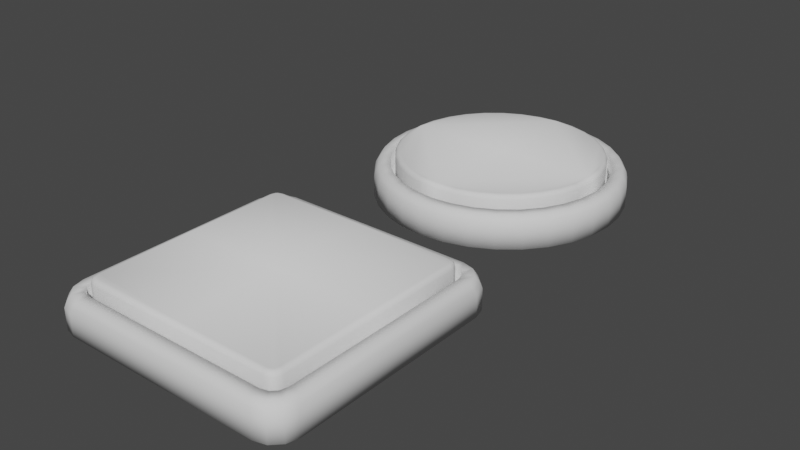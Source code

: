 # Source: Pressure_Plates.blend  (saved by Blender 3.0.42; exported with 4.5.12 LTS)
import bpy
from mathutils import Matrix  # noqa: F401  (used for matrix-valued properties, if any)

bpy.ops.wm.read_factory_settings(use_empty=True)
scene = bpy.context.scene
scene.name = 'Scene'

# ---- collections
col_collection = bpy.data.collections.new('Collection'); scene.collection.children.link(col_collection)

# ---- world
world_world = bpy.data.worlds.new('World'); scene.world = world_world
world_world.use_nodes = True; world_world.node_tree.nodes.clear()
_N = world_world.node_tree.nodes; _L = world_world.node_tree.links
n0 = _N.new('ShaderNodeOutputWorld'); n0.name = 'World Output'; n0.location = (300, 300)
n1 = _N.new('ShaderNodeBackground'); n1.name = 'Background'; n1.location = (10, 300)
n1.inputs[0].default_value = (0.05088, 0.05088, 0.05088, 1.0)
_L.new(n1.outputs[0], n0.inputs[0])
n0.is_active_output = True
world_world.color = (0.05088, 0.05088, 0.05088)
world_world.use_sun_shadow = False
world_world.sun_shadow_jitter_overblur = 0.0

# ---- meshes
me_cube_001 = bpy.data.meshes.new('Cube.001')
me_cube_001.from_pydata([(-1.0, 0.0, 0.0), (0.0, 1.0, 0.0), (0.0, 1.0, 0.1653), (-1.0, 0.0, 0.1653), (0.0, 0.8803, 0.2606), (-0.8803, 0.0, 0.2606), (-1.0, 0.8104, 0.0), (-0.8104, 1.0, 0.0), (-0.9746, 0.9052, 0.0), (-0.9052, 0.9746, 0.0), (-1.0, 0.8097, 0.1653), (-0.8097, 1.0, 0.1653), (-0.9745, 0.9049, 0.1653), (-0.9049, 0.9745, 0.1653), (-0.7613, 0.8803, 0.2606), (-0.8803, 0.7613, 0.2606), (-0.8248, 0.8633, 0.2606), (-0.8633, 0.8248, 0.2606), (0.0, 0.9635, 0.2606), (-0.9635, 0.0, 0.2606), (-0.8679, 0.9379, 0.2606), (-0.7722, 0.9635, 0.2606), (-0.9379, 0.8679, 0.2606), (-0.9635, 0.7722, 0.2606), (0.0, 0.8803, 0.1182), (-0.8803, 0.0, 0.1182), (-0.8031, 0.8257, 0.1182), (-0.7558, 0.8384, 0.1182), (-0.8257, 0.8031, 0.1182), (-0.8384, 0.7558, 0.1182), (-3.725e-09, 3.725e-09, 0.1182), (0.0, 0.8384, 0.1182), (-0.8384, 0.0, 0.1182), (-0.8248, 0.8633, 0.1182), (-0.7613, 0.8803, 0.1182), (-0.8633, 0.8248, 0.1182), (-0.8803, 0.7613, 0.1182), (0.0, 0.0, 0.0), (-0.9882, 0.0, 0.213), (0.0, 0.9882, 0.213), (-0.7917, 0.9882, 0.213), (-0.89, 0.9619, 0.213), (-0.9619, 0.89, 0.213), (-0.9882, 0.7917, 0.213)], [], [(6, 0, 3, 10), (39, 40, 21, 18), (43, 38, 19, 23), (6, 10, 12, 8), (8, 12, 13, 9), (9, 13, 11, 7), (40, 11, 13, 41), (41, 13, 12, 42), (42, 12, 10, 43), (1, 7, 11, 2), (16, 14, 21, 20), (17, 16, 20, 22), (15, 17, 22, 23), (14, 4, 18, 21), (5, 15, 23, 19), (32, 30, 31, 27, 26, 28, 29), (4, 14, 34, 24), (16, 17, 35, 33), (15, 5, 25, 36), (17, 15, 36, 35), (14, 16, 33, 34), (26, 27, 34, 33), (28, 26, 33, 35), (29, 28, 35, 36), (27, 31, 24, 34), (32, 29, 36, 25), (8, 9, 7, 1, 37, 0, 6), (22, 42, 43, 23), (20, 41, 42, 22), (21, 40, 41, 20), (10, 3, 38, 43), (2, 11, 40, 39)])
me_cube_001.polygons.foreach_set('use_smooth', [True] * 32)
_uv = me_cube_001.uv_layers.new(name='UVMap')
_uv.uv.foreach_set('vector', [0.7968, 0.3882, 0.8051, 7.092e-05, 0.8829, 0.0, 0.8746, 0.3878, 0.9007, 0.9075, 0.8983, 0.5283, 0.9233, 0.5368, 0.9256, 0.9067, 0.8984, 0.3798, 0.9065, 0.000578, 0.9314, 0.001815, 0.9235, 0.3717, 0.7968, 0.3882, 0.8746, 0.3878, 0.8762, 0.4347, 0.7984, 0.4349, 0.7984, 0.4349, 0.8762, 0.4347, 0.8825, 0.4716, 0.8046, 0.4717, 0.7991, 0.4717, 0.8769, 0.4731, 0.8746, 0.5199, 0.7968, 0.5183, 0.8983, 0.5283, 0.8746, 0.5199, 0.8769, 0.4731, 0.9007, 0.4799, 0.9065, 0.4663, 0.8825, 0.4716, 0.8762, 0.4347, 0.9001, 0.4282, 0.9001, 0.4282, 0.8762, 0.4347, 0.8746, 0.3878, 0.8984, 0.3798, 0.7992, 0.9065, 0.7968, 0.5183, 0.8746, 0.5199, 0.877, 0.9078, 0.5217, 0.3412, 0.5375, 0.3687, 0.5055, 0.3933, 0.4816, 0.352, 0.5217, 0.315, 0.5217, 0.3412, 0.4816, 0.352, 0.4816, 0.3043, 0.5375, 0.2876, 0.5217, 0.315, 0.4816, 0.3043, 0.5055, 0.263, 0.5375, 0.3687, 0.7968, 0.6279, 0.7684, 0.6562, 0.5055, 0.3933, 0.7968, 0.02832, 0.5375, 0.2876, 0.5055, 0.263, 0.7684, 0.0, 0.4038, 0.9056, 0.0, 0.9056, 3.351e-08, 0.5018, 0.364, 0.5018, 0.3868, 0.5079, 0.3977, 0.5188, 0.4038, 0.5416, 1.0, 0.0, 1.0, 0.2593, 0.9314, 0.2593, 0.9314, 0.0, 1.0, 0.2867, 1.0, 0.3129, 0.9314, 0.3129, 0.9314, 0.2867, 1.0, 0.3403, 1.0, 0.5996, 0.9314, 0.5996, 0.9314, 0.3403, 1.0, 0.3129, 1.0, 0.3403, 0.9314, 0.3403, 0.9314, 0.3129, 1.0, 0.2593, 1.0, 0.2867, 0.9314, 0.2867, 0.9314, 0.2593, 0.3868, 0.5079, 0.364, 0.5018, 0.3666, 0.4816, 0.3972, 0.4898, 0.3977, 0.5188, 0.3868, 0.5079, 0.3972, 0.4898, 0.4158, 0.5084, 0.4038, 0.5416, 0.3977, 0.5188, 0.4158, 0.5084, 0.424, 0.539, 0.364, 0.5018, 3.351e-08, 0.5018, 3.527e-08, 0.4816, 0.3666, 0.4816, 0.4038, 0.9056, 0.4038, 0.5416, 0.424, 0.539, 0.424, 0.9056, 0.01223, 0.04566, 0.04566, 0.01223, 0.09132, 0.0, 0.4816, 0.0, 0.4816, 0.4816, 0.0, 0.4816, 0.0, 0.09132, 0.9251, 0.4188, 0.9001, 0.4282, 0.8984, 0.3798, 0.9235, 0.3717, 0.9314, 0.4558, 0.9065, 0.4663, 0.9001, 0.4282, 0.9251, 0.4188, 0.9233, 0.5368, 0.8983, 0.5283, 0.9007, 0.4799, 0.9256, 0.4897, 0.8746, 0.3878, 0.8829, 0.0, 0.9065, 0.000578, 0.8984, 0.3798, 0.877, 0.9078, 0.8746, 0.5199, 0.8983, 0.5283, 0.9007, 0.9075])
me_cube_001.use_remesh_fix_poles = True
me_cube_001.use_remesh_preserve_attributes = False
me_cube_001.update()
me_circle = bpy.data.meshes.new('Circle')
me_circle.from_pydata([(0.0, 1.0, 0.0), (-0.1951, 0.9808, 0.0), (-0.3827, 0.9239, 0.0), (-0.5556, 0.8315, 0.0), (-0.7071, 0.7071, 0.0), (-0.8315, 0.5556, 0.0), (-0.9239, 0.3827, 0.0), (-0.9808, 0.1951, 0.0), (-1.0, -4.371e-08, 0.0), (-0.1951, 0.9808, 0.1653), (0.0, 1.0, 0.1653), (-0.3827, 0.9239, 0.1653), (-0.5556, 0.8315, 0.1653), (-0.7071, 0.7071, 0.1653), (-0.8315, 0.5556, 0.1653), (-0.9239, 0.3827, 0.1653), (-0.9808, 0.1951, 0.1653), (-1.0, -4.371e-08, 0.1653), (-0.1705, 0.8573, 0.2606), (1.043e-08, 0.8741, 0.2606), (-0.3345, 0.8076, 0.2606), (-0.4856, 0.7268, 0.2606), (-0.6181, 0.6181, 0.2606), (-0.7268, 0.4856, 0.2606), (-0.8076, 0.3345, 0.2606), (-0.8573, 0.1705, 0.2606), (-0.8741, -3.936e-08, 0.2606), (-0.1868, 0.9393, 0.2606), (-5.209e-10, 0.9577, 0.2606), (-0.3665, 0.8848, 0.2606), (-0.5321, 0.7963, 0.2606), (-0.6772, 0.6772, 0.2606), (-0.7963, 0.5321, 0.2606), (-0.8848, 0.3665, 0.2606), (-0.9393, 0.1868, 0.2606), (-0.9577, -4.186e-08, 0.2606), (-0.1623, 0.816, 0.1182), (1.522e-08, 0.832, 0.1182), (-0.3184, 0.7687, 0.1182), (-0.4622, 0.6918, 0.1182), (-0.5883, 0.5883, 0.1182), (-0.6918, 0.4622, 0.1182), (-0.7687, 0.3184, 0.1182), (-0.816, 0.1623, 0.1182), (-0.832, -3.826e-08, 0.1182), (-0.1705, 0.8573, 0.1182), (9.381e-09, 0.8741, 0.1182), (-0.3345, 0.8076, 0.1182), (-0.4856, 0.7268, 0.1182), (-0.6181, 0.6181, 0.1182), (-0.7268, 0.4856, 0.1182), (-0.8076, 0.3345, 0.1182), (-0.8573, 0.1705, 0.1182), (-0.8741, -3.936e-08, 0.1182), (-0.8226, 0.5497, 0.213), (-0.6996, 0.6996, 0.213), (-2.033e-10, 0.9894, 0.213), (-0.914, 0.3786, 0.213), (-0.9703, 0.193, 0.213), (-0.9894, -4.581e-08, 0.213), (-0.193, 0.9703, 0.213), (-0.3786, 0.914, 0.213), (0.0, -3.826e-08, 0.1182), (-0.5497, 0.8226, 0.213), (0.0, 0.0, 0.0)], [], [(0, 1, 9, 10), (1, 2, 11, 9), (2, 3, 12, 11), (3, 4, 13, 12), (4, 5, 14, 13), (5, 6, 15, 14), (6, 7, 16, 15), (7, 8, 17, 16), (55, 54, 32, 31), (54, 57, 33, 32), (57, 58, 34, 33), (58, 59, 35, 34), (56, 60, 27, 28), (60, 61, 29, 27), (61, 63, 30, 29), (63, 55, 31, 30), (18, 19, 28, 27), (20, 18, 27, 29), (21, 20, 29, 30), (22, 21, 30, 31), (23, 22, 31, 32), (24, 23, 32, 33), (25, 24, 33, 34), (26, 25, 34, 35), (19, 18, 45, 46), (18, 20, 47, 45), (20, 21, 48, 47), (21, 22, 49, 48), (22, 23, 50, 49), (23, 24, 51, 50), (24, 25, 52, 51), (25, 26, 53, 52), (36, 37, 46, 45), (38, 36, 45, 47), (39, 38, 47, 48), (40, 39, 48, 49), (41, 40, 49, 50), (42, 41, 50, 51), (43, 42, 51, 52), (44, 43, 52, 53), (12, 13, 55, 63), (11, 12, 63, 61), (9, 11, 61, 60), (10, 9, 60, 56), (16, 17, 59, 58), (15, 16, 58, 57), (14, 15, 57, 54), (13, 14, 54, 55), (1, 0, 64, 8, 7, 6, 5, 4, 3, 2), (36, 38, 39, 40, 41, 42, 43, 44, 62, 37)])
me_circle.polygons.foreach_set('use_smooth', [True] * 50)
_uv = me_circle.uv_layers.new(name='UVMap')
_uv.uv.foreach_set('vector', [0.7193, 0.4074, 0.7159, 0.3048, 0.8036, 0.3039, 0.807, 0.4064, 0.7159, 0.3048, 0.7148, 0.2002, 0.8025, 0.1993, 0.8036, 0.3039, 0.7148, 0.2002, 0.7159, 0.09764, 0.8036, 0.09668, 0.8025, 0.1993, 0.7159, 0.09764, 0.7193, 0.0009551, 0.807, 0.0, 0.8036, 0.09668, 0.7193, 0.8138, 0.7159, 0.7172, 0.8036, 0.7181, 0.807, 0.8148, 0.7159, 0.7172, 0.7148, 0.6146, 0.8025, 0.6155, 0.8036, 0.7181, 0.7148, 0.6146, 0.7159, 0.51, 0.8036, 0.5109, 0.8025, 0.6155, 0.7159, 0.51, 0.7193, 0.4074, 0.807, 0.4084, 0.8036, 0.5109, 0.8328, 0.8124, 0.8295, 0.7167, 0.8566, 0.7121, 0.8598, 0.8047, 0.8295, 0.7167, 0.8283, 0.6152, 0.8555, 0.6139, 0.8566, 0.7121, 0.8283, 0.6152, 0.8295, 0.5118, 0.8566, 0.5137, 0.8555, 0.6139, 0.8295, 0.5118, 0.8328, 0.4103, 0.8598, 0.4155, 0.8566, 0.5137, 0.8328, 0.4045, 0.8295, 0.303, 0.8566, 0.3011, 0.8598, 0.3993, 0.8295, 0.303, 0.8283, 0.1996, 0.8555, 0.2009, 0.8566, 0.3011, 0.8283, 0.1996, 0.8295, 0.09805, 0.8566, 0.1027, 0.8555, 0.2009, 0.8295, 0.09805, 0.8328, 0.002395, 0.8598, 0.01006, 0.8566, 0.1027, 0.6568, 0.6205, 0.7148, 0.6911, 0.6833, 0.7227, 0.6197, 0.6452, 0.6137, 0.5398, 0.6568, 0.6205, 0.6197, 0.6452, 0.5725, 0.5569, 0.5871, 0.4523, 0.6137, 0.5398, 0.5725, 0.5569, 0.5434, 0.461, 0.5782, 0.3613, 0.5871, 0.4523, 0.5434, 0.461, 0.5336, 0.3613, 0.5871, 0.2703, 0.5782, 0.3613, 0.5336, 0.3613, 0.5434, 0.2616, 0.6137, 0.1828, 0.5871, 0.2703, 0.5434, 0.2616, 0.5725, 0.1658, 0.6568, 0.1022, 0.6137, 0.1828, 0.5725, 0.1658, 0.6197, 0.07744, 0.7148, 0.03153, 0.6568, 0.1022, 0.6197, 0.07744, 0.6833, 0.0, 0.8598, 0.6312, 0.8598, 0.5467, 0.9357, 0.5467, 0.9357, 0.6312, 0.8598, 0.5467, 0.8598, 0.4571, 0.9357, 0.4571, 0.9357, 0.5467, 0.8598, 0.4571, 0.8598, 0.3656, 0.9357, 0.3656, 0.9357, 0.4571, 0.8598, 0.3656, 0.8598, 0.276, 0.9357, 0.276, 0.9357, 0.3656, 0.8598, 0.276, 0.8598, 0.1915, 0.9357, 0.1915, 0.9357, 0.276, 0.8598, 0.1915, 0.8598, 0.1155, 0.9357, 0.1155, 0.9357, 0.1915, 0.8598, 0.1155, 0.8598, 0.0508, 0.9357, 0.0508, 0.9357, 0.1155, 0.8598, 0.0508, 0.8598, 0.0, 0.9357, 0.0, 0.9357, 0.0508, 0.08661, 0.5646, 3.069e-08, 0.5561, 3.577e-08, 0.5336, 0.09099, 0.5425, 0.1699, 0.5899, 0.08661, 0.5646, 0.09099, 0.5425, 0.1785, 0.5691, 0.2466, 0.6309, 0.1699, 0.5899, 0.1785, 0.5691, 0.2591, 0.6122, 0.3139, 0.6861, 0.2466, 0.6309, 0.2591, 0.6122, 0.3298, 0.6702, 0.3691, 0.7534, 0.3139, 0.6861, 0.3298, 0.6702, 0.3878, 0.7409, 0.4101, 0.8301, 0.3691, 0.7534, 0.3878, 0.7409, 0.4309, 0.8215, 0.4354, 0.9134, 0.4101, 0.8301, 0.4309, 0.8215, 0.4575, 0.909, 0.4439, 1.0, 0.4354, 0.9134, 0.4575, 0.909, 0.4664, 1.0, 0.8036, 0.09668, 0.807, 0.0, 0.8328, 0.002395, 0.8295, 0.09805, 0.8025, 0.1993, 0.8036, 0.09668, 0.8295, 0.09805, 0.8283, 0.1996, 0.8036, 0.3039, 0.8025, 0.1993, 0.8283, 0.1996, 0.8295, 0.303, 0.807, 0.4064, 0.8036, 0.3039, 0.8295, 0.303, 0.8328, 0.4045, 0.8036, 0.5109, 0.807, 0.4084, 0.8328, 0.4103, 0.8295, 0.5118, 0.8025, 0.6155, 0.8036, 0.5109, 0.8295, 0.5118, 0.8283, 0.6152, 0.8036, 0.7181, 0.8025, 0.6155, 0.8283, 0.6152, 0.8295, 0.7167, 0.807, 0.8148, 0.8036, 0.7181, 0.8295, 0.7167, 0.8328, 0.8124, 0.01025, 0.1041, 0.0, 0.0, 0.5336, 2.332e-08, 0.5336, 0.5336, 0.4295, 0.5233, 0.3294, 0.493, 0.2371, 0.4437, 0.1563, 0.3773, 0.08992, 0.2964, 0.04062, 0.2042, 0.08661, 0.5646, 0.1699, 0.5899, 0.2466, 0.6309, 0.3139, 0.6861, 0.3691, 0.7534, 0.4101, 0.8301, 0.4354, 0.9134, 0.4439, 1.0, 0.0, 1.0, 3.069e-08, 0.5561])
me_circle.use_remesh_fix_poles = True
me_circle.use_remesh_preserve_attributes = False
me_circle.update()
me_cube_002 = bpy.data.meshes.new('Cube.002')
me_cube_002.from_pydata([(-0.8031, 0.8257, 0.1182), (-0.7558, 0.8384, 0.1182), (-0.8257, 0.8031, 0.1182), (-0.8384, 0.7558, 0.1182), (-3.725e-09, 3.725e-09, 0.1182), (0.0, 0.8384, 0.1182), (-0.8384, 0.0, 0.1182), (0.0, 0.8384, 0.2606), (-3.725e-09, 3.725e-09, 0.2606), (-0.8384, 0.0, 0.2606), (-0.8031, 0.8257, 0.2606), (-0.7558, 0.8384, 0.2606), (-0.8257, 0.8031, 0.2606), (-0.8384, 0.7558, 0.2606), (-4.71e-09, 3.725e-09, 0.3528), (-5.994e-10, 0.8384, 0.3167), (-1.145e-09, 0.8023, 0.3528), (-8.136e-10, 0.8336, 0.3348), (-1.013e-09, 0.8203, 0.348), (-0.8023, 1.604e-10, 0.3528), (-0.8384, 0.0, 0.3167), (-0.8203, 8.022e-11, 0.348), (-0.8336, 2.149e-11, 0.3348), (-0.8031, 0.8257, 0.3167), (-0.7844, 0.7933, 0.3528), (-0.8006, 0.8214, 0.3348), (-0.7938, 0.8095, 0.348), (-0.751, 0.8023, 0.3528), (-0.7558, 0.8384, 0.3167), (-0.7534, 0.8203, 0.348), (-0.7551, 0.8336, 0.3348), (-0.8257, 0.8031, 0.3167), (-0.7933, 0.7844, 0.3528), (-0.8214, 0.8006, 0.3348), (-0.8095, 0.7938, 0.348), (-0.8384, 0.7558, 0.3167), (-0.8023, 0.751, 0.3528), (-0.8336, 0.7551, 0.3348), (-0.8203, 0.7534, 0.348)], [], [(6, 3, 2, 0, 1, 5, 4), (11, 10, 23, 28), (1, 0, 10, 11), (4, 5, 7, 8), (5, 1, 11, 7), (0, 2, 12, 10), (6, 4, 8, 9), (3, 6, 9, 13), (2, 3, 13, 12), (7, 11, 28, 15), (10, 12, 31, 23), (19, 14, 16, 27, 24, 32, 36), (9, 8, 14, 19, 21, 22, 20), (12, 13, 35, 31), (13, 9, 20, 35), (24, 27, 29, 26), (26, 29, 30, 25), (25, 30, 28, 23), (32, 24, 26, 34), (34, 26, 25, 33), (33, 25, 23, 31), (36, 32, 34, 38), (38, 34, 33, 37), (37, 33, 31, 35), (27, 16, 18, 29), (29, 18, 17, 30), (30, 17, 15, 28), (19, 36, 38, 21), (21, 38, 37, 22), (22, 37, 35, 20), (8, 7, 15, 17, 18, 16, 14)])
me_cube_002.polygons.foreach_set('use_smooth', [True] * 31)
_uv = me_cube_002.uv_layers.new(name='UVMap')
_uv.uv.foreach_set('vector', [0.5, 0.5, 0.04928, 0.5, 0.02105, 0.4924, 0.007566, 0.479, 0.0, 0.4507, 5.96e-08, 0.0, 0.5, 2.408e-08, 0.3644, 0.5448, 0.365, 0.5158, 0.3983, 0.5161, 0.3977, 0.545, 0.2798, 0.5441, 0.2804, 0.5151, 0.365, 0.5158, 0.3644, 0.5448, 0.0, 1.0, 2.235e-08, 0.5, 0.0849, 0.5, 0.0849, 1.0, 0.2814, 0.991, 0.2798, 0.5441, 0.3644, 0.5448, 0.366, 0.9917, 0.2804, 0.5151, 0.2815, 0.5, 0.3661, 0.5007, 0.365, 0.5158, 0.2798, 0.5, 0.2798, 1.0, 0.1949, 1.0, 0.1949, 0.5, 0.5, 0.9504, 0.5006, 0.5035, 0.5852, 0.5026, 0.5846, 0.9495, 0.5006, 0.9794, 0.5, 0.9504, 0.5846, 0.9495, 0.5852, 0.9785, 0.366, 0.9917, 0.3644, 0.5448, 0.3977, 0.545, 0.3993, 0.9919, 0.365, 0.5158, 0.3661, 0.5007, 0.3994, 0.5009, 0.3983, 0.5161, 0.9943, 0.01986, 0.9943, 0.4944, 0.5199, 0.5023, 0.5199, 0.0581, 0.5252, 0.03825, 0.5305, 0.03289, 0.5502, 0.02726, 0.1949, 0.5, 0.1949, 1.0, 0.1399, 1.0, 0.1399, 0.5215, 0.1428, 0.5108, 0.1507, 0.5029, 0.1614, 0.5, 0.5852, 0.9785, 0.5846, 0.9495, 0.6179, 0.9492, 0.6185, 0.9782, 0.5846, 0.9495, 0.5852, 0.5026, 0.6185, 0.5023, 0.6179, 0.9492, 0.5252, 0.03825, 0.5199, 0.0581, 0.5088, 0.05651, 0.5152, 0.03252, 0.5152, 0.03252, 0.5088, 0.05651, 0.5, 0.05461, 0.5072, 0.02759, 0.4093, 0.5173, 0.4087, 0.5451, 0.3977, 0.545, 0.3983, 0.5161, 0.5305, 0.03289, 0.5252, 0.03825, 0.5152, 0.03252, 0.5246, 0.02304, 0.5246, 0.02304, 0.5152, 0.03252, 0.5072, 0.02759, 0.5195, 0.0151, 0.4103, 0.5034, 0.4093, 0.5173, 0.3983, 0.5161, 0.3994, 0.5009, 0.5502, 0.02726, 0.5305, 0.03289, 0.5246, 0.02304, 0.5484, 0.01624, 0.5484, 0.01624, 0.5246, 0.02304, 0.5195, 0.0151, 0.5464, 0.007441, 0.6289, 0.9491, 0.6295, 0.9769, 0.6185, 0.9782, 0.6179, 0.9492, 0.5199, 0.0581, 0.5199, 0.5023, 0.5088, 0.5021, 0.5088, 0.05651, 0.5088, 0.05651, 0.5088, 0.5021, 0.5, 0.5012, 0.5, 0.05461, 0.4087, 0.5451, 0.4103, 0.9916, 0.3993, 0.9919, 0.3977, 0.545, 0.9943, 0.01986, 0.5502, 0.02726, 0.5484, 0.01624, 0.994, 0.008818, 0.994, 0.008818, 0.5484, 0.01624, 0.5464, 0.007441, 0.993, 0.0, 0.6295, 0.5026, 0.6289, 0.9491, 0.6179, 0.9492, 0.6185, 0.5023, 0.0849, 1.0, 0.0849, 0.5, 0.1184, 0.5, 0.1291, 0.5029, 0.137, 0.5108, 0.1399, 0.5215, 0.1399, 1.0])
me_cube_002.use_remesh_fix_poles = True
me_cube_002.use_remesh_preserve_attributes = False
me_cube_002.update()
me_circle_002 = bpy.data.meshes.new('Circle.002')
me_circle_002.from_pydata([(-0.1623, 0.816, 0.1182), (1.522e-08, 0.832, 0.1182), (-0.3184, 0.7687, 0.1182), (-0.4622, 0.6918, 0.1182), (-0.5883, 0.5883, 0.1182), (-0.6918, 0.4622, 0.1182), (-0.7687, 0.3184, 0.1182), (-0.816, 0.1623, 0.1182), (-0.832, -3.826e-08, 0.1182), (0.0, -3.826e-08, 0.1182), (-0.1623, 0.816, 0.2606), (1.522e-08, 0.832, 0.2606), (-0.3184, 0.7687, 0.2606), (-0.4622, 0.6918, 0.2606), (-0.5883, 0.5883, 0.2606), (-0.6918, 0.4622, 0.2606), (-0.7687, 0.3184, 0.2606), (-0.816, 0.1623, 0.2606), (-0.832, -3.826e-08, 0.2606), (0.0, -3.826e-08, 0.2606), (-9.849e-10, -3.826e-08, 0.3528), (-0.1623, 0.816, 0.3167), (-0.1552, 0.7804, 0.3528), (-0.1614, 0.8113, 0.3348), (-0.1588, 0.7982, 0.348), (1.462e-08, 0.832, 0.3167), (1.374e-08, 0.7957, 0.3528), (1.438e-08, 0.8271, 0.3348), (1.403e-08, 0.8139, 0.348), (-0.3184, 0.7687, 0.3167), (-0.3045, 0.7352, 0.3528), (-0.3165, 0.7642, 0.3348), (-0.3115, 0.7519, 0.348), (-0.4622, 0.6918, 0.3167), (-0.4421, 0.6616, 0.3528), (-0.4595, 0.6877, 0.3348), (-0.4522, 0.6767, 0.348), (-0.5883, 0.5883, 0.3167), (-0.5627, 0.5627, 0.3528), (-0.5849, 0.5849, 0.3348), (-0.5755, 0.5755, 0.348), (-0.6918, 0.4622, 0.3167), (-0.6616, 0.4421, 0.3528), (-0.6877, 0.4595, 0.3348), (-0.6767, 0.4522, 0.348), (-0.7687, 0.3184, 0.3167), (-0.7352, 0.3045, 0.3528), (-0.7642, 0.3165, 0.3348), (-0.7519, 0.3115, 0.348), (-0.816, 0.1623, 0.3167), (-0.7804, 0.1552, 0.3528), (-0.8113, 0.1614, 0.3348), (-0.7982, 0.1588, 0.348), (-0.7957, -3.826e-08, 0.3528), (-0.832, -3.826e-08, 0.3167), (-0.8139, -3.824e-08, 0.348), (-0.8271, -3.824e-08, 0.3348)], [], [(0, 1, 9, 8, 7, 6, 5, 4, 3, 2), (19, 11, 25, 27, 28, 26, 20), (4, 5, 15, 14), (0, 2, 12, 10), (8, 9, 19, 18), (5, 6, 16, 15), (2, 3, 13, 12), (9, 1, 11, 19), (6, 7, 17, 16), (3, 4, 14, 13), (1, 0, 10, 11), (7, 8, 18, 17), (10, 12, 29, 21), (16, 17, 49, 45), (13, 14, 37, 33), (12, 13, 33, 29), (17, 18, 54, 49), (14, 15, 41, 37), (22, 30, 34, 38, 42, 46, 50, 53, 20, 26), (18, 19, 20, 53, 55, 56, 54), (15, 16, 45, 41), (22, 26, 28, 24), (24, 28, 27, 23), (23, 27, 25, 21), (30, 22, 24, 32), (32, 24, 23, 31), (31, 23, 21, 29), (34, 30, 32, 36), (36, 32, 31, 35), (35, 31, 29, 33), (38, 34, 36, 40), (40, 36, 35, 39), (39, 35, 33, 37), (42, 38, 40, 44), (44, 40, 39, 43), (43, 39, 37, 41), (46, 42, 44, 48), (48, 44, 43, 47), (47, 43, 41, 45), (50, 46, 48, 52), (52, 48, 47, 51), (51, 47, 45, 49), (53, 50, 52, 55), (55, 52, 51, 56), (56, 51, 49, 54), (11, 10, 21, 25)])
me_circle_002.polygons.foreach_set('use_smooth', [True] * 46)
_uv = me_circle_002.uv_layers.new(name='UVMap')
_uv.uv.foreach_set('vector', [0.4025, 0.009607, 0.5, 0.0, 0.5, 0.5, 0.0, 0.5, 0.009607, 0.4025, 0.03806, 0.3087, 0.08427, 0.2222, 0.1464, 0.1464, 0.2222, 0.08427, 0.3087, 0.03806, 0.08555, 1.0, 0.08555, 0.5, 0.1193, 0.5, 0.1301, 0.5029, 0.1381, 0.5109, 0.141, 0.5218, 0.141, 1.0, 0.5034, 0.8846, 0.5009, 0.7941, 0.5861, 0.7948, 0.5886, 0.8854, 0.2828, 0.7858, 0.282, 0.6878, 0.3672, 0.687, 0.368, 0.785, 0.282, 0.5, 0.282, 1.0, 0.1964, 1.0, 0.1964, 0.5, 0.5009, 0.7941, 0.5, 0.6979, 0.5852, 0.6986, 0.5861, 0.7948, 0.282, 0.6878, 0.2828, 0.5916, 0.368, 0.5909, 0.3672, 0.687, 0.0, 1.0, 2.235e-08, 0.5, 0.08555, 0.5, 0.08555, 1.0, 0.5, 0.6979, 0.5009, 0.5999, 0.5861, 0.6006, 0.5852, 0.6986, 0.2828, 0.5916, 0.2853, 0.501, 0.3706, 0.5003, 0.368, 0.5909, 0.2853, 0.8819, 0.2828, 0.7858, 0.368, 0.785, 0.3706, 0.8811, 0.5009, 0.5999, 0.5034, 0.5038, 0.5886, 0.5045, 0.5861, 0.6006, 0.368, 0.785, 0.3672, 0.687, 0.4008, 0.6867, 0.4016, 0.7847, 0.5852, 0.6986, 0.5861, 0.6006, 0.6197, 0.6009, 0.6188, 0.6989, 0.368, 0.5909, 0.3706, 0.5003, 0.4042, 0.5, 0.4016, 0.5906, 0.3672, 0.687, 0.368, 0.5909, 0.4016, 0.5906, 0.4008, 0.6867, 0.5861, 0.6006, 0.5886, 0.5045, 0.6222, 0.5048, 0.6197, 0.6009, 0.5886, 0.8854, 0.5861, 0.7948, 0.6197, 0.7951, 0.6222, 0.8857, 0.5294, 0.4113, 0.5563, 0.322, 0.6, 0.2392, 0.6588, 0.1663, 0.7304, 0.1058, 0.8122, 0.06031, 0.9009, 0.03141, 0.9931, 0.02026, 0.9931, 0.4932, 0.5203, 0.5038, 0.1964, 0.5, 0.1964, 1.0, 0.141, 1.0, 0.141, 0.5218, 0.1439, 0.5109, 0.1518, 0.5029, 0.1627, 0.5, 0.5861, 0.7948, 0.5852, 0.6986, 0.6188, 0.6989, 0.6197, 0.7951, 0.5294, 0.4113, 0.5203, 0.5038, 0.5091, 0.5036, 0.5184, 0.409, 0.5184, 0.409, 0.5091, 0.5036, 0.5, 0.5026, 0.5094, 0.4065, 0.4127, 0.7844, 0.4152, 0.8799, 0.4042, 0.8809, 0.4016, 0.7847, 0.5563, 0.322, 0.5294, 0.4113, 0.5184, 0.409, 0.5459, 0.3177, 0.5459, 0.3177, 0.5184, 0.409, 0.5094, 0.4065, 0.5374, 0.3136, 0.4119, 0.6869, 0.4127, 0.7844, 0.4016, 0.7847, 0.4008, 0.6867, 0.6, 0.2392, 0.5563, 0.322, 0.5459, 0.3177, 0.5906, 0.233, 0.5906, 0.233, 0.5459, 0.3177, 0.5374, 0.3136, 0.5828, 0.2276, 0.4127, 0.5913, 0.4119, 0.6869, 0.4008, 0.6867, 0.4016, 0.5906, 0.6588, 0.1663, 0.6, 0.2392, 0.5906, 0.233, 0.6507, 0.1584, 0.6507, 0.1584, 0.5906, 0.233, 0.5828, 0.2276, 0.644, 0.1518, 0.4152, 0.5013, 0.4127, 0.5913, 0.4016, 0.5906, 0.4042, 0.5, 0.7304, 0.1058, 0.6588, 0.1663, 0.6507, 0.1584, 0.724, 0.09659, 0.724, 0.09659, 0.6507, 0.1584, 0.644, 0.1518, 0.7184, 0.08896, 0.6307, 0.7943, 0.6332, 0.8844, 0.6222, 0.8857, 0.6197, 0.7951, 0.8122, 0.06031, 0.7304, 0.1058, 0.724, 0.09659, 0.8076, 0.05002, 0.8076, 0.05002, 0.724, 0.09659, 0.7184, 0.08896, 0.8034, 0.04163, 0.6299, 0.6987, 0.6307, 0.7943, 0.6197, 0.7951, 0.6188, 0.6989, 0.9009, 0.03141, 0.8122, 0.06031, 0.8076, 0.05002, 0.8983, 0.02046, 0.8983, 0.02046, 0.8076, 0.05002, 0.8034, 0.04163, 0.8956, 0.01159, 0.6307, 0.6013, 0.6299, 0.6987, 0.6188, 0.6989, 0.6197, 0.6009, 0.9931, 0.02026, 0.9009, 0.03141, 0.8983, 0.02046, 0.9927, 0.009055, 0.9927, 0.009055, 0.8983, 0.02046, 0.8956, 0.01159, 0.9915, 0.0, 0.6332, 0.5058, 0.6307, 0.6013, 0.6197, 0.6009, 0.6222, 0.5048, 0.3706, 0.8811, 0.368, 0.785, 0.4016, 0.7847, 0.4042, 0.8809])
me_circle_002.use_remesh_fix_poles = True
me_circle_002.use_remesh_preserve_attributes = False
me_circle_002.update()

# ---- objects
ob_square_pressure_plate_base = bpy.data.objects.new('Square pressure plate base', me_cube_001)
ob_round_pressure_plate_base = bpy.data.objects.new('Round pressure plate base', me_circle)
ob_square_pressur_eplate_button = bpy.data.objects.new('Square pressur eplate button', me_cube_002)
ob_round_pressure_plate_button = bpy.data.objects.new('Round pressure plate button', me_circle_002)

# ---- transforms, parenting, visibility, modifiers, constraints
ob_square_pressure_plate_base.location = (0.0, -1.664, 0.0)
ob_square_pressure_plate_base.show_wire = True
_m = ob_square_pressure_plate_base.modifiers.new('Mirror', 'MIRROR')
_m.use_axis = (True, True, False)
ob_round_pressure_plate_base.location = (0.0, 0.8114, 0.0)
ob_round_pressure_plate_base.show_wire = True
_m = ob_round_pressure_plate_base.modifiers.new('Mirror', 'MIRROR')
_m.use_axis = (True, True, False)
ob_square_pressur_eplate_button.location = (0.0, -1.664, 0.0)
ob_square_pressur_eplate_button.show_wire = True
_m = ob_square_pressur_eplate_button.modifiers.new('Mirror', 'MIRROR')
_m.use_axis = (True, True, False)
ob_round_pressure_plate_button.location = (0.0, 0.8114, 0.0)
ob_round_pressure_plate_button.show_wire = True
_m = ob_round_pressure_plate_button.modifiers.new('Mirror', 'MIRROR')
_m.use_axis = (True, True, False)

# ---- collection membership
col_collection.objects.link(ob_square_pressure_plate_base)
col_collection.objects.link(ob_round_pressure_plate_base)
col_collection.objects.link(ob_square_pressur_eplate_button)
col_collection.objects.link(ob_round_pressure_plate_button)

# ---- scene / render settings (as saved in the file)
scene.frame_start = 1; scene.frame_end = 250; scene.frame_set(1)
scene.render.engine = 'BLENDER_EEVEE_NEXT'
scene.cycles.sampling_pattern = 'TABULATED_SOBOL'
scene.cycles.use_light_tree = False
scene.view_settings.view_transform = 'Filmic'
bpy.context.view_layer.update()

# ---- added for rendering (the .blend has no active camera and no usable light): camera, sun
cam_auto = bpy.data.cameras.new('AutoCamera')
cam_auto.lens = 50.0
cam_auto.sensor_width = 36.0
cam_auto.clip_end = 1000.0
ob_auto_camera = bpy.data.objects.new('AutoCamera', cam_auto)
scene.collection.objects.link(ob_auto_camera)
ob_auto_camera.location = (4.54742, -5.88336, 3.81434)
ob_auto_camera.rotation_euler = (1.09748, -7.21219e-08, 0.694738)
scene.camera = ob_auto_camera
light_auto_sun = bpy.data.lights.new('AutoSun', 'SUN')
light_auto_sun.energy = 3.0
light_auto_sun.angle = 0.0523599
ob_auto_sun = bpy.data.objects.new('AutoSun', light_auto_sun)
scene.collection.objects.link(ob_auto_sun)
ob_auto_sun.rotation_euler = (0.872665, 0.174533, 0.523599)
bpy.context.view_layer.update()
